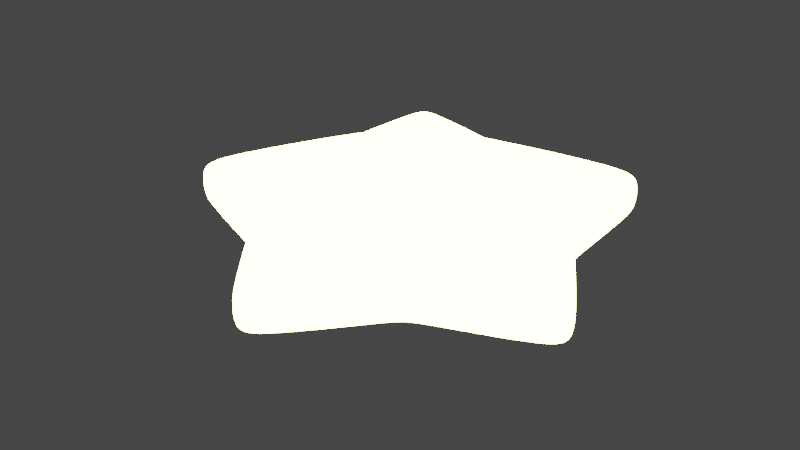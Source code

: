 # Source: Star.blend  (saved by Blender 2.90.8; exported with 4.5.12 LTS)
import bpy
from mathutils import Matrix  # noqa: F401  (used for matrix-valued properties, if any)

bpy.ops.wm.read_factory_settings(use_empty=True)
scene = bpy.context.scene
scene.name = 'Scene'

# ---- collections
col_collection = bpy.data.collections.new('Collection'); scene.collection.children.link(col_collection)

# ---- materials (node trees are filled in below, after node groups)
mat_material_001 = bpy.data.materials.new('Material.001')
mat_material_001.use_transparent_shadow = False

# ---- material node trees
mat_material_001.use_nodes = True; mat_material_001.node_tree.nodes.clear()
_N = mat_material_001.node_tree.nodes; _L = mat_material_001.node_tree.links
n0 = _N.new('ShaderNodeOutputMaterial'); n0.name = 'Material Output'; n0.location = (300, 300)
n1 = _N.new('ShaderNodeEmission'); n1.name = 'Emission'; n1.location = (10, 300)
n1.inputs[0].default_value = (0.8308, 0.7084, 0.1878, 1.0)
n1.inputs[1].default_value = 40.4
_L.new(n1.outputs[0], n0.inputs[0])
n0.is_active_output = True

# ---- world
world_world = bpy.data.worlds.new('World'); scene.world = world_world
world_world.use_nodes = True; world_world.node_tree.nodes.clear()
_N = world_world.node_tree.nodes; _L = world_world.node_tree.links
n0 = _N.new('ShaderNodeOutputWorld'); n0.name = 'World Output'; n0.location = (300, 300)
n1 = _N.new('ShaderNodeBackground'); n1.name = 'Background'; n1.location = (10, 300)
n1.inputs[0].default_value = (0.05088, 0.05088, 0.05088, 1.0)
_L.new(n1.outputs[0], n0.inputs[0])
n0.is_active_output = True
world_world.color = (0.05088, 0.05088, 0.05088)
world_world.use_sun_shadow = False
world_world.sun_shadow_jitter_overblur = 0.0

# ---- meshes
me_circle_002 = bpy.data.meshes.new('Circle.002')
me_circle_002.from_pydata([(1.244e-08, -8.077e-09, -0.413), (1.355e-08, 0.6468, -0.09318), (-0.5878, 0.809, -0.09318), (-0.6152, 0.1999, -0.09318), (-0.9511, -0.309, -0.09318), (-0.3802, -0.5233, -0.09318), (1.01e-07, -1.0, -0.09318), (0.3802, -0.5233, -0.09318), (0.9511, -0.309, -0.09318), (0.6152, 0.1999, -0.09318), (0.5878, 0.809, -0.09318), (1.244e-08, -8.077e-09, 0.413), (1.355e-08, 0.6468, 0.09318), (-0.5878, 0.809, 0.09318), (-0.6152, 0.1999, 0.09318), (-0.9511, -0.309, 0.09318), (-0.3802, -0.5233, 0.09318), (1.01e-07, -1.0, 0.09318), (0.3802, -0.5233, 0.09318), (0.9511, -0.309, 0.09318), (0.6152, 0.1999, 0.09318), (0.5878, 0.809, 0.09318)], [(0, 11)], [(0, 2, 1), (0, 3, 2), (0, 4, 3), (0, 5, 4), (0, 6, 5), (0, 7, 6), (0, 8, 7), (0, 9, 8), (0, 10, 9), (0, 1, 10), (11, 12, 13), (11, 13, 14), (11, 14, 15), (11, 15, 16), (11, 16, 17), (11, 17, 18), (11, 18, 19), (11, 19, 20), (11, 20, 21), (11, 21, 12), (7, 8, 19, 18), (2, 3, 14, 13), (1, 2, 13, 12), (9, 10, 21, 20), (4, 5, 16, 15), (6, 7, 18, 17), (8, 9, 20, 19), (3, 4, 15, 14), (10, 1, 12, 21), (5, 6, 17, 16)])
me_circle_002.polygons.foreach_set('use_smooth', [True] * 30)
_uv = me_circle_002.uv_layers.new(name='UVMap')
_uv.uv.foreach_set('vector', [0.5, 0.5, 0.2061, 0.9045, 0.5, 1.0, 0.5, 0.5, 0.02447, 0.6545, 0.2061, 0.9045, 0.5, 0.5, 0.02447, 0.3455, 0.02447, 0.6545, 0.5, 0.5, 0.2061, 0.09549, 0.02447, 0.3455, 0.5, 0.5, 0.5, 0.0, 0.2061, 0.09549, 0.5, 0.5, 0.7939, 0.09549, 0.5, 0.0, 0.5, 0.5, 0.9755, 0.3455, 0.7939, 0.09549, 0.5, 0.5, 0.9755, 0.6545, 0.9755, 0.3455, 0.5, 0.5, 0.7939, 0.9045, 0.9755, 0.6545, 0.5, 0.5, 0.5, 1.0, 0.7939, 0.9045, 0.5, 0.5, 0.5, 1.0, 0.2061, 0.9045, 0.5, 0.5, 0.2061, 0.9045, 0.02447, 0.6545, 0.5, 0.5, 0.02447, 0.6545, 0.02447, 0.3455, 0.5, 0.5, 0.02447, 0.3455, 0.2061, 0.09549, 0.5, 0.5, 0.2061, 0.09549, 0.5, 0.0, 0.5, 0.5, 0.5, 0.0, 0.7939, 0.09549, 0.5, 0.5, 0.7939, 0.09549, 0.9755, 0.3455, 0.5, 0.5, 0.9755, 0.3455, 0.9755, 0.6545, 0.5, 0.5, 0.9755, 0.6545, 0.7939, 0.9045, 0.5, 0.5, 0.7939, 0.9045, 0.5, 1.0, 0.7939, 0.09549, 0.9755, 0.3455, 0.9755, 0.3455, 0.7939, 0.09549, 0.2061, 0.9045, 0.02447, 0.6545, 0.02447, 0.6545, 0.2061, 0.9045, 0.5, 1.0, 0.2061, 0.9045, 0.2061, 0.9045, 0.5, 1.0, 0.9755, 0.6545, 0.7939, 0.9045, 0.7939, 0.9045, 0.9755, 0.6545, 0.02447, 0.3455, 0.2061, 0.09549, 0.2061, 0.09549, 0.02447, 0.3455, 0.5, 0.0, 0.7939, 0.09549, 0.7939, 0.09549, 0.5, 0.0, 0.9755, 0.3455, 0.9755, 0.6545, 0.9755, 0.6545, 0.9755, 0.3455, 0.02447, 0.6545, 0.02447, 0.3455, 0.02447, 0.3455, 0.02447, 0.6545, 0.7939, 0.9045, 0.5, 1.0, 0.5, 1.0, 0.7939, 0.9045, 0.2061, 0.09549, 0.5, 0.0, 0.5, 0.0, 0.2061, 0.09549])
me_circle_002.materials.append(mat_material_001)
me_circle_002.use_remesh_fix_poles = True
me_circle_002.use_remesh_preserve_attributes = False
me_circle_002.use_mirror_vertex_groups = False
me_circle_002.update()

# ---- objects
ob_circle = bpy.data.objects.new('Circle', me_circle_002)

# ---- transforms, parenting, visibility, modifiers, constraints
ob_circle.location = (-0.01212, 0.0007998, 0.05317)
ob_circle.lineart.crease_threshold = 0.0
_m = ob_circle.modifiers.new('Bevel', 'BEVEL')
_m.width = 0.03
_m.width_pct = 0.03
_m.limit_method = 'NONE'
_m = ob_circle.modifiers.new('Subdivision', 'SUBSURF')
_m.uv_smooth = 'PRESERVE_CORNERS'
_m.levels = 3
_m.render_levels = 3

# ---- collection membership
col_collection.objects.link(ob_circle)

# ---- scene / render settings (as saved in the file)
scene.frame_start = 1; scene.frame_end = 250; scene.frame_set(1)
scene.render.engine = 'BLENDER_EEVEE_NEXT'
scene.cycles.use_denoising = False
scene.cycles.samples = 128
scene.cycles.sampling_pattern = 'TABULATED_SOBOL'
scene.cycles.use_adaptive_sampling = False
scene.cycles.use_light_tree = False
scene.view_settings.view_transform = 'Filmic'
bpy.context.view_layer.update()

# ---- added for rendering (the .blend has no active camera): camera
cam_auto = bpy.data.cameras.new('AutoCamera')
cam_auto.lens = 50.0
cam_auto.sensor_width = 36.0
cam_auto.clip_end = 1000.0
ob_auto_camera = bpy.data.objects.new('AutoCamera', cam_auto)
scene.collection.objects.link(ob_auto_camera)
ob_auto_camera.location = (2.4723, -3.06826, 2.0407)
ob_auto_camera.rotation_euler = (1.09748, -7.21219e-08, 0.694738)
scene.camera = ob_auto_camera
bpy.context.view_layer.update()

